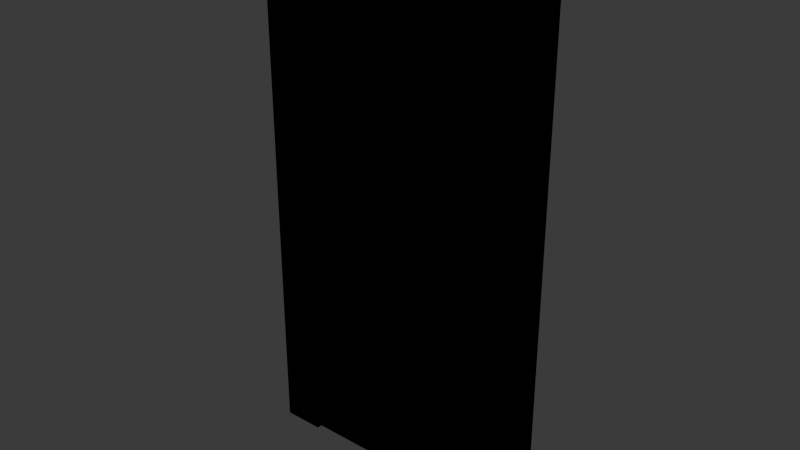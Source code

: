 # Source: damage_door_save1.blend  (saved by Blender 4.5.92; exported with 4.5.12 LTS)
import bpy
from mathutils import Matrix  # noqa: F401  (used for matrix-valued properties, if any)

bpy.ops.wm.read_factory_settings(use_empty=True)
scene = bpy.context.scene
scene.name = 'church_door.qc'

# ---- collections
col_mybrush = bpy.data.collections.new('mybrush'); scene.collection.children.link(col_mybrush)
col_mybrush_phys = bpy.data.collections.new('mybrush_phys'); scene.collection.children.link(col_mybrush_phys)

# ---- materials (node trees are filled in below, after node groups)
mat_wood_floor_dark2 = bpy.data.materials.new('wood_floor_dark2')
mat_wood_floor_dark2.diffuse_color = (0.9247, 0.5141, 0.7976, 1.0)
mat_wood_floor_dark = bpy.data.materials.new('wood_floor_dark')
mat_wood_floor_dark.diffuse_color = (0.5237, 0.9864, 0.8986, 1.0)
mat_dummy = bpy.data.materials.new('dummy')
mat_dummy.diffuse_color = (0.8263, 0.6525, 0.4665, 1.0)

# ---- material node trees

# ---- world
world_world = bpy.data.worlds.new('World'); scene.world = world_world
world_world.use_nodes = True; world_world.node_tree.nodes.clear()
_N = world_world.node_tree.nodes; _L = world_world.node_tree.links
n0 = _N.new('ShaderNodeOutputWorld'); n0.name = 'World Output'; n0.location = (200, 100)
n1 = _N.new('ShaderNodeBackground'); n1.name = 'Background'; n1.location = (-200, 100)
n1.inputs[0].default_value = (0.05088, 0.05088, 0.05088, 1.0)
_L.new(n1.outputs[0], n0.inputs[0])
n0.is_active_output = True
world_world.color = (0.05088, 0.05088, 0.05088)
world_world.sun_shadow_jitter_overblur = 0.0

# ---- meshes
me_mybrush_002 = bpy.data.meshes.new('mybrush.002')
me_mybrush_002.from_pydata([(28.0, -1.0, 52.0), (28.0, 1.0, 52.0), (-28.0, 1.0, 52.0), (-28.0, -1.0, 52.0), (28.0, 1.0, -52.0), (28.0, -1.0, -52.0), (-28.0, -1.0, -52.0), (-28.0, 1.0, -52.0), (20.0, -1.0, -52.0), (20.0, -2.0, -52.0), (-20.0, -2.0, -52.0), (-20.0, -1.0, -52.0), (28.0, -2.0, 44.0), (28.0, -1.0, 44.0), (20.0, -1.0, 44.0), (20.0, -2.0, 44.0), (28.0, -2.0, -52.0), (28.0, -2.0, 52.0), (-28.0, -2.0, 52.0), (-28.0, -2.0, 44.0), (-28.0, -1.0, 44.0), (28.0, 1.0, 44.0), (28.0, 2.0, 44.0), (20.0, 2.0, 44.0), (20.0, 1.0, 44.0), (28.0, 2.0, -52.0), (20.0, 1.0, -52.0), (20.0, 2.0, -52.0), (28.0, 2.0, 52.0), (-28.0, 2.0, 52.0), (-28.0, 1.0, 44.0), (-28.0, 2.0, 44.0), (-20.0, 1.0, 44.0), (-20.0, 2.0, 44.0), (-20.0, 2.0, -52.0), (-20.0, 1.0, -52.0), (-28.0, 2.0, -52.0), (-20.0, -2.0, 44.0), (-20.0, -1.0, 44.0), (-28.0, -2.0, -52.0)], [], [(0, 1, 2), (3, 0, 2), (4, 5, 6), (7, 4, 6), (6, 3, 2), (7, 6, 2), (0, 5, 4), (1, 0, 4), (7, 2, 1), (4, 7, 1), (3, 6, 5), (0, 3, 5), (12, 13, 14), (15, 12, 14), (5, 16, 9), (8, 5, 9), (9, 15, 14), (8, 9, 14), (12, 16, 5), (13, 12, 5), (8, 14, 13), (5, 8, 13), (15, 9, 16), (12, 15, 16), (17, 0, 3), (18, 17, 3), (13, 12, 19), (20, 13, 19), (19, 18, 3), (20, 19, 3), (17, 12, 13), (0, 17, 13), (20, 3, 0), (13, 20, 0), (18, 19, 12), (17, 18, 12), (21, 22, 23), (24, 21, 23), (25, 4, 26), (27, 25, 26), (26, 24, 23), (27, 26, 23), (21, 4, 25), (22, 21, 25), (27, 23, 22), (25, 27, 22), (24, 26, 4), (21, 24, 4), (1, 28, 29), (2, 1, 29), (22, 21, 30), (31, 22, 30), (30, 2, 29), (31, 30, 29), (1, 21, 22), (28, 1, 22), (31, 29, 28), (22, 31, 28), (2, 30, 21), (1, 2, 21), (32, 33, 31), (30, 32, 31), (34, 35, 7), (36, 34, 7), (7, 30, 31), (36, 7, 31), (32, 35, 34), (33, 32, 34), (36, 31, 33), (34, 36, 33), (30, 7, 35), (32, 30, 35), (37, 38, 20), (19, 37, 20), (11, 10, 39), (6, 11, 39), (39, 19, 20), (6, 39, 20), (37, 10, 11), (38, 37, 11), (6, 20, 38), (11, 6, 38), (19, 39, 10), (37, 19, 10)])
me_mybrush_002.polygons.foreach_set('use_smooth', [True] * 84)
me_mybrush_002.polygons.foreach_set('material_index', [0, 0, 0, 0, 0, 0, 0, 0, 0, 0, 0, 0, 1, 1, 1, 1, 1, 1, 1, 1, 1, 1, 1, 1, 1, 1, 1, 1, 1, 1, 1, 1, 1, 1, 1, 1, 1, 1, 1, 1, 1, 1, 1, 1, 1, 1, 1, 1, 1, 1, 1, 1, 1, 1, 1, 1, 1, 1, 1, 1, 1, 1, 1, 1, 1, 1, 1, 1, 1, 1, 1, 1, 1, 1, 1, 1, 1, 1, 1, 1, 1, 1, 1, 1])
_k = set([(0, 1), (0, 3), (0, 5), (0, 13), (0, 17), (1, 2), (1, 4), (1, 21), (1, 28), (2, 3), (2, 7), (2, 29), (2, 30), (3, 6), (3, 18), (3, 20), (4, 5), (4, 7), (4, 21), (4, 25), (4, 26), (5, 6), (5, 8), (5, 13), (5, 16), (6, 7), (6, 11), (6, 20), (6, 39), (7, 30), (7, 35), (7, 36), (8, 9), (8, 14), (9, 15), (9, 16), (10, 11), (10, 37), (10, 39), (11, 38), (12, 13), (12, 15), (12, 16), (12, 17), (12, 19), (13, 14), (13, 20), (14, 15), (17, 18), (18, 19), (19, 20), (19, 37), (19, 39), (20, 38), (21, 22), (21, 24), (21, 30), (22, 23), (22, 25), (22, 28), (22, 31), (23, 24), (23, 27), (24, 26), (25, 27), (26, 27), (28, 29), (29, 31), (30, 31), (30, 32), (31, 33), (31, 36), (32, 33), (32, 35), (33, 34), (34, 35), (34, 36), (37, 38)])
me_mybrush_002.attributes.new('sharp_edge', 'BOOLEAN', 'EDGE').data.foreach_set('value', [ (min(e.vertices), max(e.vertices)) in _k for e in me_mybrush_002.edges])
_uv = me_mybrush_002.uv_layers.new(name='Float2')
_uv.uv.foreach_set('vector', [-4.438, -3.48, -4.438, -3.473, -4.656, -3.473, -4.656, -3.48, -4.438, -3.48, -4.656, -3.473, -4.438, -3.473, -4.438, -3.48, -4.656, -3.48, -4.656, -3.473, -4.438, -3.473, -4.656, -3.48, -3.48, 0.375, -3.48, 0.7812, -3.473, 0.7812, -3.473, 0.375, -3.48, 0.375, -3.473, 0.7812, -3.48, 0.7812, -3.48, 0.375, -3.473, 0.375, -3.473, 0.7812, -3.48, 0.7812, -3.473, 0.375, -4.656, 0.375, -4.656, 0.7812, -4.438, 0.7812, -4.438, 0.375, -4.656, 0.375, -4.438, 0.7812, -4.656, 0.7812, -4.656, 0.375, -4.438, 0.375, -4.438, 0.7812, -4.656, 0.7812, -4.438, 0.375, -4.766, -3.738, -4.766, -3.734, -4.797, -3.734, -4.797, -3.738, -4.766, -3.738, -4.797, -3.734, -4.766, -3.734, -4.766, -3.738, -4.797, -3.738, -4.797, -3.734, -4.766, -3.734, -4.797, -3.738, -3.738, 0.2969, -3.738, 0.6719, -3.734, 0.6719, -3.734, 0.2969, -3.738, 0.2969, -3.734, 0.6719, -3.738, 0.6719, -3.738, 0.2969, -3.734, 0.2969, -3.734, 0.6719, -3.738, 0.6719, -3.734, 0.2969, -4.797, 0.2969, -4.797, 0.6719, -4.766, 0.6719, -4.766, 0.2969, -4.797, 0.2969, -4.766, 0.6719, -4.797, 0.6719, -4.797, 0.2969, -4.766, 0.2969, -4.766, 0.6719, -4.797, 0.6719, -4.766, 0.2969, -4.766, -3.754, -4.766, -3.75, -4.984, -3.75, -4.984, -3.754, -4.766, -3.754, -4.984, -3.75, -4.766, -3.75, -4.766, -3.754, -4.984, -3.754, -4.984, -3.75, -4.766, -3.75, -4.984, -3.754, -3.754, 0.6719, -3.754, 0.7031, -3.75, 0.7031, -3.75, 0.6719, -3.754, 0.6719, -3.75, 0.7031, -3.754, 0.7031, -3.754, 0.6719, -3.75, 0.6719, -3.75, 0.7031, -3.754, 0.7031, -3.75, 0.6719, -4.984, 0.6719, -4.984, 0.7031, -4.766, 0.7031, -4.766, 0.6719, -4.984, 0.6719, -4.766, 0.7031, -4.984, 0.7031, -4.984, 0.6719, -4.766, 0.6719, -4.766, 0.7031, -4.984, 0.7031, -4.766, 0.6719, -4.766, -3.738, -4.766, -3.734, -4.797, -3.734, -4.797, -3.738, -4.766, -3.738, -4.797, -3.734, -4.766, -3.734, -4.766, -3.738, -4.797, -3.738, -4.797, -3.734, -4.766, -3.734, -4.797, -3.738, -3.738, 0.4219, -3.738, 0.7969, -3.734, 0.7969, -3.734, 0.4219, -3.738, 0.4219, -3.734, 0.7969, -3.738, 0.7969, -3.738, 0.4219, -3.734, 0.4219, -3.734, 0.7969, -3.738, 0.7969, -3.734, 0.4219, -4.797, 0.4219, -4.797, 0.7969, -4.766, 0.7969, -4.766, 0.4219, -4.797, 0.4219, -4.766, 0.7969, -4.797, 0.7969, -4.797, 0.4219, -4.766, 0.4219, -4.766, 0.7969, -4.797, 0.7969, -4.766, 0.4219, -4.766, -3.754, -4.766, -3.75, -4.984, -3.75, -4.984, -3.754, -4.766, -3.754, -4.984, -3.75, -4.766, -3.75, -4.766, -3.754, -4.984, -3.754, -4.984, -3.75, -4.766, -3.75, -4.984, -3.754, -3.754, 0.7969, -3.754, 0.8281, -3.75, 0.8281, -3.75, 0.7969, -3.754, 0.7969, -3.75, 0.8281, -3.754, 0.8281, -3.754, 0.7969, -3.75, 0.7969, -3.75, 0.8281, -3.754, 0.8281, -3.75, 0.7969, -4.984, 0.7969, -4.984, 0.8281, -4.766, 0.8281, -4.766, 0.7969, -4.984, 0.7969, -4.766, 0.8281, -4.984, 0.8281, -4.984, 0.7969, -4.766, 0.7969, -4.766, 0.8281, -4.984, 0.8281, -4.766, 0.7969, -4.953, -3.738, -4.953, -3.734, -4.984, -3.734, -4.984, -3.738, -4.953, -3.738, -4.984, -3.734, -4.953, -3.734, -4.953, -3.738, -4.984, -3.738, -4.984, -3.734, -4.953, -3.734, -4.984, -3.738, -3.738, 0.4219, -3.738, 0.7969, -3.734, 0.7969, -3.734, 0.4219, -3.738, 0.4219, -3.734, 0.7969, -3.738, 0.7969, -3.738, 0.4219, -3.734, 0.4219, -3.734, 0.7969, -3.738, 0.7969, -3.734, 0.4219, -4.984, 0.4219, -4.984, 0.7969, -4.953, 0.7969, -4.953, 0.4219, -4.984, 0.4219, -4.953, 0.7969, -4.984, 0.7969, -4.984, 0.4219, -4.953, 0.4219, -4.953, 0.7969, -4.984, 0.7969, -4.953, 0.4219, -4.953, -3.738, -4.953, -3.734, -4.984, -3.734, -4.984, -3.738, -4.953, -3.738, -4.984, -3.734, -4.953, -3.734, -4.953, -3.738, -4.984, -3.738, -4.984, -3.734, -4.953, -3.734, -4.984, -3.738, -3.738, 0.2969, -3.738, 0.6719, -3.734, 0.6719, -3.734, 0.2969, -3.738, 0.2969, -3.734, 0.6719, -3.738, 0.6719, -3.738, 0.2969, -3.734, 0.2969, -3.734, 0.6719, -3.738, 0.6719, -3.734, 0.2969, -4.984, 0.2969, -4.984, 0.6719, -4.953, 0.6719, -4.953, 0.2969, -4.984, 0.2969, -4.953, 0.6719, -4.984, 0.6719, -4.984, 0.2969, -4.953, 0.2969, -4.953, 0.6719, -4.984, 0.6719, -4.953, 0.2969])
me_mybrush_002.materials.append(mat_wood_floor_dark2)
me_mybrush_002.materials.append(mat_wood_floor_dark)
me_mybrush_002.update()
me_mybrush_002.normals_split_custom_set([tuple(v) for v in zip(*[iter([0.0, 0.0, 1.0, 0.0, 0.0, 1.0, 0.0, 0.0, 1.0, 0.0, 0.0, 1.0, 0.0, 0.0, 1.0, 0.0, 0.0, 1.0, 0.0, 0.0, -1.0, 0.0, 0.0, -1.0, 0.0, 0.0, -1.0, 0.0, 0.0, -1.0, 0.0, 0.0, -1.0, 0.0, 0.0, -1.0, -1.0, 0.0, 0.0, -1.0, 0.0, 0.0, -1.0, 0.0, 0.0, -1.0, 0.0, 0.0, -1.0, 0.0, 0.0, -1.0, 0.0, 0.0, 1.0, 0.0, 0.0, 1.0, 0.0, 0.0, 1.0, 0.0, 0.0, 1.0, 0.0, 0.0, 1.0, 0.0, 0.0, 1.0, 0.0, 0.0, 0.0, 1.0, 0.0, 0.0, 1.0, 0.0, 0.0, 1.0, 0.0, 0.0, 1.0, 0.0, 0.0, 1.0, 0.0, 0.0, 1.0, 0.0, 0.0, -1.0, 0.0, 0.0, -1.0, 0.0, 0.0, -1.0, 0.0, 0.0, -1.0, 0.0, 0.0, -1.0, 0.0, 0.0, -1.0, 0.0, 0.0, 0.0, 1.0, 0.0, 0.0, 1.0, 0.0, 0.0, 1.0, 0.0, 0.0, 1.0, 0.0, 0.0, 1.0, 0.0, 0.0, 1.0, 0.0, 0.0, -1.0, 0.0, 0.0, -1.0, 0.0, 0.0, -1.0, 0.0, 0.0, -1.0, 0.0, 0.0, -1.0, 0.0, 0.0, -1.0, -1.0, 0.0, 0.0, -1.0, 0.0, 0.0, -1.0, 0.0, 0.0, -1.0, 0.0, 0.0, -1.0, 0.0, 0.0, -1.0, 0.0, 0.0, 1.0, 0.0, 0.0, 1.0, 0.0, 0.0, 1.0, 0.0, 0.0, 1.0, 0.0, 0.0, 1.0, 0.0, 0.0, 1.0, 0.0, 0.0, 0.0, 1.0, 0.0, 0.0, 1.0, 0.0, 0.0, 1.0, 0.0, 0.0, 1.0, 0.0, 0.0, 1.0, 0.0, 0.0, 1.0, 0.0, 0.0, -1.0, 0.0, 0.0, -1.0, 0.0, 0.0, -1.0, 0.0, 0.0, -1.0, 0.0, 0.0, -1.0, 0.0, 0.0, -1.0, 0.0, 0.0, 0.0, 1.0, 0.0, 0.0, 1.0, 0.0, 0.0, 1.0, 0.0, 0.0, 1.0, 0.0, 0.0, 1.0, 0.0, 0.0, 1.0, 0.0, 0.0, -1.0, 0.0, 0.0, -1.0, 0.0, 0.0, -1.0, 0.0, 0.0, -1.0, 0.0, 0.0, -1.0, 0.0, 0.0, -1.0, -1.0, 0.0, 0.0, -1.0, 0.0, 0.0, -1.0, 0.0, 0.0, -1.0, 0.0, 0.0, -1.0, 0.0, 0.0, -1.0, 0.0, 0.0, 1.0, 0.0, 0.0, 1.0, 0.0, 0.0, 1.0, 0.0, 0.0, 1.0, 0.0, 0.0, 1.0, 0.0, 0.0, 1.0, 0.0, 0.0, 0.0, 1.0, 0.0, 0.0, 1.0, 0.0, 0.0, 1.0, 0.0, 0.0, 1.0, 0.0, 0.0, 1.0, 0.0, 0.0, 1.0, 0.0, 0.0, -1.0, 0.0, 0.0, -1.0, 0.0, 0.0, -1.0, 0.0, 0.0, -1.0, 0.0, 0.0, -1.0, 0.0, 0.0, -1.0, 0.0, 0.0, 0.0, 1.0, 0.0, 0.0, 1.0, 0.0, 0.0, 1.0, 0.0, 0.0, 1.0, 0.0, 0.0, 1.0, 0.0, 0.0, 1.0, 0.0, 0.0, -1.0, 0.0, 0.0, -1.0, 0.0, 0.0, -1.0, 0.0, 0.0, -1.0, 0.0, 0.0, -1.0, 0.0, 0.0, -1.0, -1.0, 0.0, 0.0, -1.0, 0.0, 0.0, -1.0, 0.0, 0.0, -1.0, 0.0, 0.0, -1.0, 0.0, 0.0, -1.0, 0.0, 0.0, 1.0, 0.0, 0.0, 1.0, 0.0, 0.0, 1.0, 0.0, 0.0, 1.0, 0.0, 0.0, 1.0, 0.0, 0.0, 1.0, 0.0, 0.0, 0.0, 1.0, 0.0, 0.0, 1.0, 0.0, 0.0, 1.0, 0.0, 0.0, 1.0, 0.0, 0.0, 1.0, 0.0, 0.0, 1.0, 0.0, 0.0, -1.0, 0.0, 0.0, -1.0, 0.0, 0.0, -1.0, 0.0, 0.0, -1.0, 0.0, 0.0, -1.0, 0.0, 0.0, -1.0, 0.0, 0.0, 0.0, 1.0, 0.0, 0.0, 1.0, 0.0, 0.0, 1.0, 0.0, 0.0, 1.0, 0.0, 0.0, 1.0, 0.0, 0.0, 1.0, 0.0, 0.0, -1.0, 0.0, 0.0, -1.0, 0.0, 0.0, -1.0, 0.0, 0.0, -1.0, 0.0, 0.0, -1.0, 0.0, 0.0, -1.0, -1.0, 0.0, 0.0, -1.0, 0.0, 0.0, -1.0, 0.0, 0.0, -1.0, 0.0, 0.0, -1.0, 0.0, 0.0, -1.0, 0.0, 0.0, 1.0, 0.0, 0.0, 1.0, 0.0, 0.0, 1.0, 0.0, 0.0, 1.0, 0.0, 0.0, 1.0, 0.0, 0.0, 1.0, 0.0, 0.0, 0.0, 1.0, 0.0, 0.0, 1.0, 0.0, 0.0, 1.0, 0.0, 0.0, 1.0, 0.0, 0.0, 1.0, 0.0, 0.0, 1.0, 0.0, 0.0, -1.0, 0.0, 0.0, -1.0, 0.0, 0.0, -1.0, 0.0, 0.0, -1.0, 0.0, 0.0, -1.0, 0.0, 0.0, -1.0, 0.0, 0.0, 0.0, 1.0, 0.0, 0.0, 1.0, 0.0, 0.0, 1.0, 0.0, 0.0, 1.0, 0.0, 0.0, 1.0, 0.0, 0.0, 1.0, 0.0, 0.0, -1.0, 0.0, 0.0, -1.0, 0.0, 0.0, -1.0, 0.0, 0.0, -1.0, 0.0, 0.0, -1.0, 0.0, 0.0, -1.0, -1.0, 0.0, 0.0, -1.0, 0.0, 0.0, -1.0, 0.0, 0.0, -1.0, 0.0, 0.0, -1.0, 0.0, 0.0, -1.0, 0.0, 0.0, 1.0, 0.0, 0.0, 1.0, 0.0, 0.0, 1.0, 0.0, 0.0, 1.0, 0.0, 0.0, 1.0, 0.0, 0.0, 1.0, 0.0, 0.0, 0.0, 1.0, 0.0, 0.0, 1.0, 0.0, 0.0, 1.0, 0.0, 0.0, 1.0, 0.0, 0.0, 1.0, 0.0, 0.0, 1.0, 0.0, 0.0, -1.0, 0.0, 0.0, -1.0, 0.0, 0.0, -1.0, 0.0, 0.0, -1.0, 0.0, 0.0, -1.0, 0.0, 0.0, -1.0, 0.0, 0.0, 0.0, 1.0, 0.0, 0.0, 1.0, 0.0, 0.0, 1.0, 0.0, 0.0, 1.0, 0.0, 0.0, 1.0, 0.0, 0.0, 1.0, 0.0, 0.0, -1.0, 0.0, 0.0, -1.0, 0.0, 0.0, -1.0, 0.0, 0.0, -1.0, 0.0, 0.0, -1.0, 0.0, 0.0, -1.0, -1.0, 0.0, 0.0, -1.0, 0.0, 0.0, -1.0, 0.0, 0.0, -1.0, 0.0, 0.0, -1.0, 0.0, 0.0, -1.0, 0.0, 0.0, 1.0, 0.0, 0.0, 1.0, 0.0, 0.0, 1.0, 0.0, 0.0, 1.0, 0.0, 0.0, 1.0, 0.0, 0.0, 1.0, 0.0, 0.0, 0.0, 1.0, 0.0, 0.0, 1.0, 0.0, 0.0, 1.0, 0.0, 0.0, 1.0, 0.0, 0.0, 1.0, 0.0, 0.0, 1.0, 0.0, 0.0, -1.0, 0.0, 0.0, -1.0, 0.0, 0.0, -1.0, 0.0, 0.0, -1.0, 0.0, 0.0, -1.0, 0.0, 0.0, -1.0, 0.0])] * 3)])
me_mybrush_phys_002 = bpy.data.meshes.new('mybrush_phys.002')
me_mybrush_phys_002.from_pydata([(-20.0, -2.0, 44.0), (-20.0, -1.0, 44.0), (-28.0, -1.0, 44.0), (-28.0, -2.0, 44.0), (-20.0, -1.0, -52.0), (-20.0, -2.0, -52.0), (-28.0, -2.0, -52.0), (-28.0, -1.0, -52.0), (20.0, -1.0, -52.0), (20.0, -2.0, -52.0), (28.0, -2.0, 44.0), (28.0, -1.0, 44.0), (20.0, -1.0, 44.0), (20.0, -2.0, 44.0), (28.0, -1.0, -52.0), (28.0, -2.0, -52.0), (28.0, -2.0, 52.0), (28.0, -1.0, 52.0), (-28.0, -1.0, 52.0), (-28.0, -2.0, 52.0), (28.0, 1.0, 44.0), (28.0, 2.0, 44.0), (20.0, 2.0, 44.0), (20.0, 1.0, 44.0), (28.0, 2.0, -52.0), (28.0, 1.0, -52.0), (20.0, 1.0, -52.0), (20.0, 2.0, -52.0), (28.0, 1.0, 52.0), (28.0, 2.0, 52.0), (-28.0, 2.0, 52.0), (-28.0, 1.0, 52.0), (-28.0, 1.0, 44.0), (-28.0, 2.0, 44.0), (-20.0, 1.0, 44.0), (-20.0, 2.0, 44.0), (-20.0, 2.0, -52.0), (-20.0, 1.0, -52.0), (-28.0, 1.0, -52.0), (-28.0, 2.0, -52.0)], [], [(0, 1, 2), (3, 0, 2), (4, 5, 6), (7, 4, 6), (6, 3, 2), (7, 6, 2), (0, 5, 4), (1, 0, 4), (7, 2, 1), (4, 7, 1), (3, 6, 5), (0, 3, 5), (10, 11, 12), (13, 10, 12), (14, 15, 9), (8, 14, 9), (9, 13, 12), (8, 9, 12), (10, 15, 14), (11, 10, 14), (8, 12, 11), (14, 8, 11), (13, 9, 15), (10, 13, 15), (16, 17, 18), (19, 16, 18), (11, 10, 3), (2, 11, 3), (3, 19, 18), (2, 3, 18), (16, 10, 11), (17, 16, 11), (2, 18, 17), (11, 2, 17), (19, 3, 10), (16, 19, 10), (20, 21, 22), (23, 20, 22), (24, 25, 26), (27, 24, 26), (26, 23, 22), (27, 26, 22), (20, 25, 24), (21, 20, 24), (27, 22, 21), (24, 27, 21), (23, 26, 25), (20, 23, 25), (28, 29, 30), (31, 28, 30), (21, 20, 32), (33, 21, 32), (32, 31, 30), (33, 32, 30), (28, 20, 21), (29, 28, 21), (33, 30, 29), (21, 33, 29), (31, 32, 20), (28, 31, 20), (34, 35, 33), (32, 34, 33), (36, 37, 38), (39, 36, 38), (38, 32, 33), (39, 38, 33), (34, 37, 36), (35, 34, 36), (39, 33, 35), (36, 39, 35), (32, 38, 37), (34, 32, 37), (17, 28, 31), (18, 17, 31), (25, 14, 7), (38, 25, 7), (7, 18, 31), (38, 7, 31), (17, 14, 25), (28, 17, 25), (38, 31, 28), (25, 38, 28), (18, 7, 14), (17, 18, 14)])
me_mybrush_phys_002.polygons.foreach_set('use_smooth', [True] * 84)
_uv = me_mybrush_phys_002.uv_layers.new(name='Float2')
_uv.uv.foreach_set('vector', [-4.953, -3.738, -4.953, -3.734, -4.984, -3.734, -4.984, -3.738, -4.953, -3.738, -4.984, -3.734, -4.953, -3.734, -4.953, -3.738, -4.984, -3.738, -4.984, -3.734, -4.953, -3.734, -4.984, -3.738, -3.738, 0.2969, -3.738, 0.6719, -3.734, 0.6719, -3.734, 0.2969, -3.738, 0.2969, -3.734, 0.6719, -3.738, 0.6719, -3.738, 0.2969, -3.734, 0.2969, -3.734, 0.6719, -3.738, 0.6719, -3.734, 0.2969, -4.984, 0.2969, -4.984, 0.6719, -4.953, 0.6719, -4.953, 0.2969, -4.984, 0.2969, -4.953, 0.6719, -4.984, 0.6719, -4.984, 0.2969, -4.953, 0.2969, -4.953, 0.6719, -4.984, 0.6719, -4.953, 0.2969, -4.766, -3.738, -4.766, -3.734, -4.797, -3.734, -4.797, -3.738, -4.766, -3.738, -4.797, -3.734, -4.766, -3.734, -4.766, -3.738, -4.797, -3.738, -4.797, -3.734, -4.766, -3.734, -4.797, -3.738, -3.738, 0.2969, -3.738, 0.6719, -3.734, 0.6719, -3.734, 0.2969, -3.738, 0.2969, -3.734, 0.6719, -3.738, 0.6719, -3.738, 0.2969, -3.734, 0.2969, -3.734, 0.6719, -3.738, 0.6719, -3.734, 0.2969, -4.797, 0.2969, -4.797, 0.6719, -4.766, 0.6719, -4.766, 0.2969, -4.797, 0.2969, -4.766, 0.6719, -4.797, 0.6719, -4.797, 0.2969, -4.766, 0.2969, -4.766, 0.6719, -4.797, 0.6719, -4.766, 0.2969, -4.766, -3.754, -4.766, -3.75, -4.984, -3.75, -4.984, -3.754, -4.766, -3.754, -4.984, -3.75, -4.766, -3.75, -4.766, -3.754, -4.984, -3.754, -4.984, -3.75, -4.766, -3.75, -4.984, -3.754, -3.754, 0.6719, -3.754, 0.7031, -3.75, 0.7031, -3.75, 0.6719, -3.754, 0.6719, -3.75, 0.7031, -3.754, 0.7031, -3.754, 0.6719, -3.75, 0.6719, -3.75, 0.7031, -3.754, 0.7031, -3.75, 0.6719, -4.984, 0.6719, -4.984, 0.7031, -4.766, 0.7031, -4.766, 0.6719, -4.984, 0.6719, -4.766, 0.7031, -4.984, 0.7031, -4.984, 0.6719, -4.766, 0.6719, -4.766, 0.7031, -4.984, 0.7031, -4.766, 0.6719, -4.766, -3.738, -4.766, -3.734, -4.797, -3.734, -4.797, -3.738, -4.766, -3.738, -4.797, -3.734, -4.766, -3.734, -4.766, -3.738, -4.797, -3.738, -4.797, -3.734, -4.766, -3.734, -4.797, -3.738, -3.738, 0.4219, -3.738, 0.7969, -3.734, 0.7969, -3.734, 0.4219, -3.738, 0.4219, -3.734, 0.7969, -3.738, 0.7969, -3.738, 0.4219, -3.734, 0.4219, -3.734, 0.7969, -3.738, 0.7969, -3.734, 0.4219, -4.797, 0.4219, -4.797, 0.7969, -4.766, 0.7969, -4.766, 0.4219, -4.797, 0.4219, -4.766, 0.7969, -4.797, 0.7969, -4.797, 0.4219, -4.766, 0.4219, -4.766, 0.7969, -4.797, 0.7969, -4.766, 0.4219, -4.766, -3.754, -4.766, -3.75, -4.984, -3.75, -4.984, -3.754, -4.766, -3.754, -4.984, -3.75, -4.766, -3.75, -4.766, -3.754, -4.984, -3.754, -4.984, -3.75, -4.766, -3.75, -4.984, -3.754, -3.754, 0.7969, -3.754, 0.8281, -3.75, 0.8281, -3.75, 0.7969, -3.754, 0.7969, -3.75, 0.8281, -3.754, 0.8281, -3.754, 0.7969, -3.75, 0.7969, -3.75, 0.8281, -3.754, 0.8281, -3.75, 0.7969, -4.984, 0.7969, -4.984, 0.8281, -4.766, 0.8281, -4.766, 0.7969, -4.984, 0.7969, -4.766, 0.8281, -4.984, 0.8281, -4.984, 0.7969, -4.766, 0.7969, -4.766, 0.8281, -4.984, 0.8281, -4.766, 0.7969, -4.953, -3.738, -4.953, -3.734, -4.984, -3.734, -4.984, -3.738, -4.953, -3.738, -4.984, -3.734, -4.953, -3.734, -4.953, -3.738, -4.984, -3.738, -4.984, -3.734, -4.953, -3.734, -4.984, -3.738, -3.738, 0.4219, -3.738, 0.7969, -3.734, 0.7969, -3.734, 0.4219, -3.738, 0.4219, -3.734, 0.7969, -3.738, 0.7969, -3.738, 0.4219, -3.734, 0.4219, -3.734, 0.7969, -3.738, 0.7969, -3.734, 0.4219, -4.984, 0.4219, -4.984, 0.7969, -4.953, 0.7969, -4.953, 0.4219, -4.984, 0.4219, -4.953, 0.7969, -4.984, 0.7969, -4.984, 0.4219, -4.953, 0.4219, -4.953, 0.7969, -4.984, 0.7969, -4.953, 0.4219, -4.438, -3.48, -4.438, -3.473, -4.656, -3.473, -4.656, -3.48, -4.438, -3.48, -4.656, -3.473, -4.438, -3.473, -4.438, -3.48, -4.656, -3.48, -4.656, -3.473, -4.438, -3.473, -4.656, -3.48, -3.48, 0.375, -3.48, 0.7812, -3.473, 0.7812, -3.473, 0.375, -3.48, 0.375, -3.473, 0.7812, -3.48, 0.7812, -3.48, 0.375, -3.473, 0.375, -3.473, 0.7812, -3.48, 0.7812, -3.473, 0.375, -4.656, 0.375, -4.656, 0.7812, -4.438, 0.7812, -4.438, 0.375, -4.656, 0.375, -4.438, 0.7812, -4.656, 0.7812, -4.656, 0.375, -4.438, 0.375, -4.438, 0.7812, -4.656, 0.7812, -4.438, 0.375])
me_mybrush_phys_002.materials.append(mat_dummy)
me_mybrush_phys_002.update()
me_mybrush_phys_002.normals_split_custom_set([tuple(v) for v in zip(*[iter([0.4999, 0.0003207, 0.8661, 0.4999, -0.0003438, 0.8661, 0.5, -5.052e-05, 0.866, 0.4999, 3.2e-05, 0.8661, 0.4999, 0.0003207, 0.8661, 0.5, -5.052e-05, 0.866, 0.5, -1.506e-05, 0.866, 0.5, -8.506e-05, 0.866, 0.5, -2.646e-05, 0.866, 0.5, 9.698e-05, 0.866, 0.5, -1.506e-05, 0.866, 0.5, -2.646e-05, 0.866, 0.5, -2.646e-05, 0.866, 0.4999, 3.2e-05, 0.8661, 0.5, -5.052e-05, 0.866, 0.5, 9.698e-05, 0.866, 0.5, -2.646e-05, 0.866, 0.5, -5.052e-05, 0.866, 0.4999, 0.0003207, 0.8661, 0.5, -8.506e-05, 0.866, 0.5, -1.506e-05, 0.866, 0.4999, -0.0003438, 0.8661, 0.4999, 0.0003207, 0.8661, 0.5, -1.506e-05, 0.866, 0.5, 9.698e-05, 0.866, 0.5, -5.052e-05, 0.866, 0.4999, -0.0003438, 0.8661, 0.5, -1.506e-05, 0.866, 0.5, 9.698e-05, 0.866, 0.4999, -0.0003438, 0.8661, 0.4999, 3.2e-05, 0.8661, 0.5, -2.646e-05, 0.866, 0.5, -8.506e-05, 0.866, 0.4999, 0.0003207, 0.8661, 0.4999, 3.2e-05, 0.8661, 0.5, -8.506e-05, 0.866, 0.6237, 0.7816, 0.0001714, 0.6235, 0.7818, -1.329e-05, 0.6237, 0.7816, -0.0002482, 0.6235, 0.7818, 6.336e-05, 0.6237, 0.7816, 0.0001714, 0.6237, 0.7816, -0.0002482, 0.6235, 0.7818, 2.256e-05, 0.6237, 0.7816, -0.0002641, 0.6235, 0.7819, -2.173e-05, 0.6237, 0.7817, 0.0003109, 0.6235, 0.7818, 2.256e-05, 0.6235, 0.7819, -2.173e-05, 0.6235, 0.7819, -2.173e-05, 0.6235, 0.7818, 6.336e-05, 0.6237, 0.7816, -0.0002482, 0.6237, 0.7817, 0.0003109, 0.6235, 0.7819, -2.173e-05, 0.6237, 0.7816, -0.0002482, 0.6237, 0.7816, 0.0001714, 0.6237, 0.7816, -0.0002641, 0.6235, 0.7818, 2.256e-05, 0.6235, 0.7818, -1.329e-05, 0.6237, 0.7816, 0.0001714, 0.6235, 0.7818, 2.256e-05, 0.6237, 0.7817, 0.0003109, 0.6237, 0.7816, -0.0002482, 0.6235, 0.7818, -1.329e-05, 0.6235, 0.7818, 2.256e-05, 0.6237, 0.7817, 0.0003109, 0.6235, 0.7818, -1.329e-05, 0.6235, 0.7818, 6.336e-05, 0.6235, 0.7819, -2.173e-05, 0.6237, 0.7816, -0.0002641, 0.6237, 0.7816, 0.0001714, 0.6235, 0.7818, 6.336e-05, 0.6237, 0.7816, -0.0002641, -0.2225, 0.9749, 9e-05, -0.2222, 0.975, 0.0001642, -0.2223, 0.975, -0.0002733, -0.2223, 0.975, -0.0002168, -0.2225, 0.9749, 9e-05, -0.2223, 0.975, -0.0002733, -0.2222, 0.975, -0.0002329, -0.2225, 0.9749, -1.873e-05, -0.2223, 0.975, 0.0002924, -0.2222, 0.975, 0.0002977, -0.2222, 0.975, -0.0002329, -0.2223, 0.975, 0.0002924, -0.2223, 0.975, 0.0002924, -0.2223, 0.975, -0.0002168, -0.2223, 0.975, -0.0002733, -0.2222, 0.975, 0.0002977, -0.2223, 0.975, 0.0002924, -0.2223, 0.975, -0.0002733, -0.2225, 0.9749, 9e-05, -0.2225, 0.9749, -1.873e-05, -0.2222, 0.975, -0.0002329, -0.2222, 0.975, 0.0001642, -0.2225, 0.9749, 9e-05, -0.2222, 0.975, -0.0002329, -0.2222, 0.975, 0.0002977, -0.2223, 0.975, -0.0002733, -0.2222, 0.975, 0.0001642, -0.2222, 0.975, -0.0002329, -0.2222, 0.975, 0.0002977, -0.2222, 0.975, 0.0001642, -0.2223, 0.975, -0.0002168, -0.2223, 0.975, 0.0002924, -0.2225, 0.9749, -1.873e-05, -0.2225, 0.9749, 9e-05, -0.2223, 0.975, -0.0002168, -0.2225, 0.9749, -1.873e-05, -0.901, 0.4338, 2.244e-05, -0.901, 0.4338, 3.347e-05, -0.9011, 0.4337, -0.0003201, -0.901, 0.4338, -6.306e-05, -0.901, 0.4338, 2.244e-05, -0.9011, 0.4337, -0.0003201, -0.901, 0.4338, -4.691e-05, -0.901, 0.4339, -3.043e-05, -0.901, 0.4339, -8.643e-06, -0.901, 0.4337, 0.0003417, -0.901, 0.4338, -4.691e-05, -0.901, 0.4339, -8.643e-06, -0.901, 0.4339, -8.643e-06, -0.901, 0.4338, -6.306e-05, -0.9011, 0.4337, -0.0003201, -0.901, 0.4337, 0.0003417, -0.901, 0.4339, -8.643e-06, -0.9011, 0.4337, -0.0003201, -0.901, 0.4338, 2.244e-05, -0.901, 0.4339, -3.043e-05, -0.901, 0.4338, -4.691e-05, -0.901, 0.4338, 3.347e-05, -0.901, 0.4338, 2.244e-05, -0.901, 0.4338, -4.691e-05, -0.901, 0.4337, 0.0003417, -0.9011, 0.4337, -0.0003201, -0.901, 0.4338, 3.347e-05, -0.901, 0.4338, -4.691e-05, -0.901, 0.4337, 0.0003417, -0.901, 0.4338, 3.347e-05, -0.901, 0.4338, -6.306e-05, -0.901, 0.4339, -8.643e-06, -0.901, 0.4339, -3.043e-05, -0.901, 0.4338, 2.244e-05, -0.901, 0.4338, -6.306e-05, -0.901, 0.4339, -3.043e-05, -0.901, -0.4339, -2.503e-06, -0.901, -0.4339, 0.0001047, -0.901, -0.4339, 2.801e-05, -0.901, -0.4337, -0.0003536, -0.901, -0.4339, -2.503e-06, -0.901, -0.4339, 2.801e-05, -0.901, -0.4338, -3.147e-05, -0.901, -0.4338, -5.209e-05, -0.901, -0.4338, 0.0003491, -0.901, -0.4339, -3.454e-05, -0.901, -0.4338, -3.147e-05, -0.901, -0.4338, 0.0003491, -0.901, -0.4338, 0.0003491, -0.901, -0.4337, -0.0003536, -0.901, -0.4339, 2.801e-05, -0.901, -0.4339, -3.454e-05, -0.901, -0.4338, 0.0003491, -0.901, -0.4339, 2.801e-05, -0.901, -0.4339, -2.503e-06, -0.901, -0.4338, -5.209e-05, -0.901, -0.4338, -3.147e-05, -0.901, -0.4339, 0.0001047, -0.901, -0.4339, -2.503e-06, -0.901, -0.4338, -3.147e-05, -0.901, -0.4339, -3.454e-05, -0.901, -0.4339, 2.801e-05, -0.901, -0.4339, 0.0001047, -0.901, -0.4338, -3.147e-05, -0.901, -0.4339, -3.454e-05, -0.901, -0.4339, 0.0001047, -0.901, -0.4337, -0.0003536, -0.901, -0.4338, 0.0003491, -0.901, -0.4338, -5.209e-05, -0.901, -0.4339, -2.503e-06, -0.901, -0.4337, -0.0003536, -0.901, -0.4338, -5.209e-05, -0.2222, -0.975, 0.0002291, -0.2224, -0.975, 2.623e-05, -0.2223, -0.975, -0.0002844, -0.2223, -0.975, -0.0002581, -0.2222, -0.975, 0.0002291, -0.2223, -0.975, -0.0002844, -0.2225, -0.9749, -3.777e-06, -0.2222, -0.975, -0.0001694, -0.2224, -0.975, 0.0003326, -0.2222, -0.975, 0.0002443, -0.2225, -0.9749, -3.777e-06, -0.2224, -0.975, 0.0003326, -0.2224, -0.975, 0.0003326, -0.2223, -0.975, -0.0002581, -0.2223, -0.975, -0.0002844, -0.2222, -0.975, 0.0002443, -0.2224, -0.975, 0.0003326, -0.2223, -0.975, -0.0002844, -0.2222, -0.975, 0.0002291, -0.2222, -0.975, -0.0001694, -0.2225, -0.9749, -3.777e-06, -0.2224, -0.975, 2.623e-05, -0.2222, -0.975, 0.0002291, -0.2225, -0.9749, -3.777e-06, -0.2222, -0.975, 0.0002443, -0.2223, -0.975, -0.0002844, -0.2224, -0.975, 2.623e-05, -0.2225, -0.9749, -3.777e-06, -0.2222, -0.975, 0.0002443, -0.2224, -0.975, 2.623e-05, -0.2223, -0.975, -0.0002581, -0.2224, -0.975, 0.0003326, -0.2222, -0.975, -0.0001694, -0.2222, -0.975, 0.0002291, -0.2223, -0.975, -0.0002581, -0.2222, -0.975, -0.0001694, 0.5, -7.993e-05, -0.8661, 0.5, 9.817e-05, -0.866, 0.5, 7.671e-05, -0.866, 0.5, -5.26e-05, -0.866, 0.5, -7.993e-05, -0.8661, 0.5, 7.671e-05, -0.866, 0.4999, -0.0003742, -0.8661, 0.4999, 0.0003552, -0.8661, 0.5, 4.169e-05, -0.866, 0.5, 1.195e-05, -0.866, 0.4999, -0.0003742, -0.8661, 0.5, 4.169e-05, -0.866, 0.5, 4.169e-05, -0.866, 0.5, -5.26e-05, -0.866, 0.5, 7.671e-05, -0.866, 0.5, 1.195e-05, -0.866, 0.5, 4.169e-05, -0.866, 0.5, 7.671e-05, -0.866, 0.5, -7.993e-05, -0.8661, 0.4999, 0.0003552, -0.8661, 0.4999, -0.0003742, -0.8661, 0.5, 9.817e-05, -0.866, 0.5, -7.993e-05, -0.8661, 0.4999, -0.0003742, -0.8661, 0.5, 1.195e-05, -0.866, 0.5, 7.671e-05, -0.866, 0.5, 9.817e-05, -0.866, 0.4999, -0.0003742, -0.8661, 0.5, 1.195e-05, -0.866, 0.5, 9.817e-05, -0.866, 0.5, -5.26e-05, -0.866, 0.5, 4.169e-05, -0.866, 0.4999, 0.0003552, -0.8661, 0.5, -7.993e-05, -0.8661, 0.5, -5.26e-05, -0.866, 0.4999, 0.0003552, -0.8661])] * 3)])
arm_church_door_qc_skeleton_001 = bpy.data.armatures.new('church_door.qc_skeleton.001')  # bones are not reproduced

# ---- objects
ob_church_door_qc_origin = bpy.data.objects.new('church_door.qc_origin', None)
ob_church_door_qc_skeleton = bpy.data.objects.new('church_door.qc_skeleton', arm_church_door_qc_skeleton_001)
ob_mybrush = bpy.data.objects.new('mybrush', me_mybrush_002)
ob_mybrush_phys = bpy.data.objects.new('mybrush_phys', me_mybrush_phys_002)

# ---- transforms, parenting, visibility, modifiers, constraints
ob_church_door_qc_origin.parent = ob_church_door_qc_skeleton
ob_church_door_qc_origin.location = (0.0, 0.0, 0.0)
ob_church_door_qc_origin.empty_display_size = 0.2667
ob_church_door_qc_skeleton.location = (0.0, 0.0, 0.0)
ob_church_door_qc_skeleton.show_in_front = True
ob_mybrush.parent = ob_church_door_qc_skeleton
ob_mybrush.location = (0.0, 0.0, 0.0)
_vg = ob_mybrush.vertex_groups.new(name='root')
_vg.add([0, 1, 2, 3, 4, 5, 6, 7, 8, 9, 10, 11, 12, 13, 14, 15, 16, 17, 18, 19, 20, 21, 22, 23, 24, 25, 26, 27, 28, 29, 30, 31, 32, 33, 34, 35, 36, 37, 38, 39], 1.0, 'REPLACE')
_m = ob_mybrush.modifiers.new('Armature', 'ARMATURE')
_m.object = ob_church_door_qc_skeleton
ob_mybrush_phys.parent = ob_church_door_qc_skeleton
ob_mybrush_phys.location = (0.0, 0.0, 0.0)
ob_mybrush_phys.show_wire = True
_vg = ob_mybrush_phys.vertex_groups.new(name='root')
_vg.add([0, 1, 2, 3, 4, 5, 6, 7, 8, 9, 10, 11, 12, 13, 14, 15, 16, 17, 18, 19, 20, 21, 22, 23, 24, 25, 26, 27, 28, 29, 30, 31, 32, 33, 34, 35, 36, 37, 38, 39], 1.0, 'REPLACE')
_m = ob_mybrush_phys.modifiers.new('Armature', 'ARMATURE')
_m.object = ob_church_door_qc_skeleton

# ---- collection membership
scene.collection.objects.link(ob_church_door_qc_origin)
scene.collection.objects.link(ob_church_door_qc_skeleton)
col_mybrush.objects.link(ob_mybrush)
col_mybrush_phys.objects.link(ob_mybrush_phys)

# ---- scene / render settings (as saved in the file)
scene.frame_start = 1; scene.frame_end = 250; scene.frame_set(0)
scene.render.engine = 'BLENDER_EEVEE_NEXT'
bpy.context.view_layer.update()

# ---- added for rendering (the .blend has no active camera and no usable light): camera, sun
cam_auto = bpy.data.cameras.new('AutoCamera')
cam_auto.lens = 50.0
cam_auto.sensor_width = 36.0
cam_auto.clip_end = 1919.06
ob_auto_camera = bpy.data.objects.new('AutoCamera', cam_auto)
scene.collection.objects.link(ob_auto_camera)
ob_auto_camera.location = (109.349, -131.219, 87.4791)
ob_auto_camera.rotation_euler = (1.09748, -7.21219e-08, 0.694738)
scene.camera = ob_auto_camera
light_auto_sun = bpy.data.lights.new('AutoSun', 'SUN')
light_auto_sun.energy = 3.0
light_auto_sun.angle = 0.0523599
ob_auto_sun = bpy.data.objects.new('AutoSun', light_auto_sun)
scene.collection.objects.link(ob_auto_sun)
ob_auto_sun.rotation_euler = (0.872665, 0.174533, 0.523599)
bpy.context.view_layer.update()
